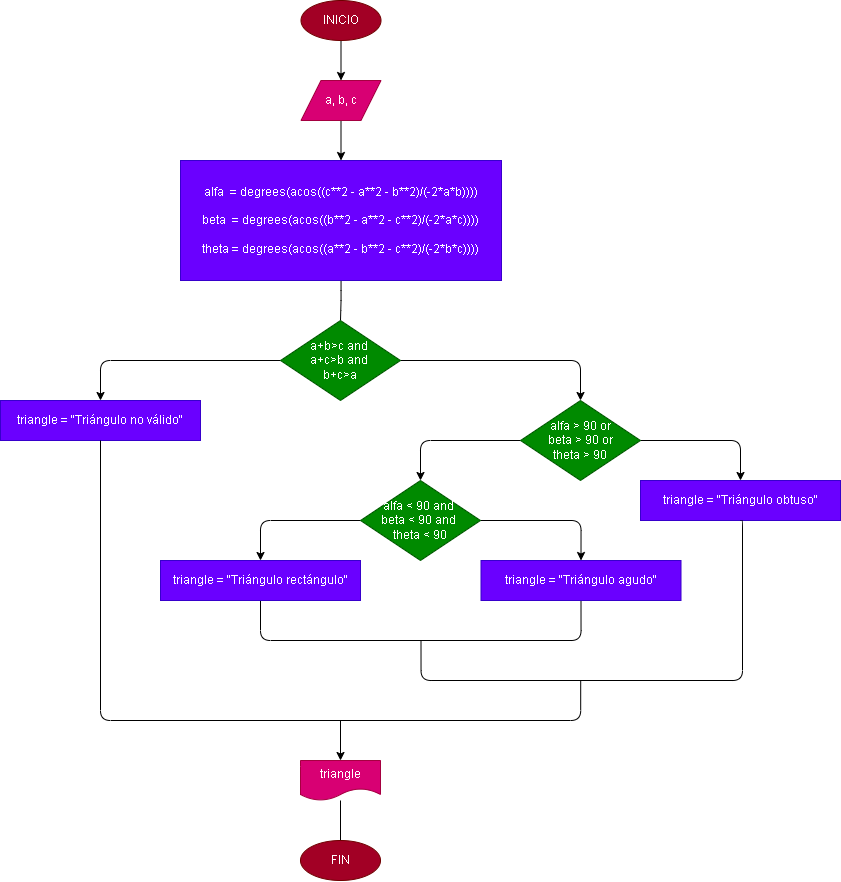

The diagram above was exported from draw.io. Its source (the exported page's mxGraphModel, read from the mxfile embedded in the PNG):
<mxGraphModel dx="1182" dy="938" grid="1" gridSize="10" guides="1" tooltips="1" connect="1" arrows="1" fold="1" page="1" pageScale="1" pageWidth="827" pageHeight="1169" background="none" math="0" shadow="0">
  <root>
    <mxCell id="0" />
    <mxCell id="1" parent="0" />
    <mxCell id="30" value="" style="edgeStyle=orthogonalEdgeStyle;html=1;endArrow=none;endFill=0;" edge="1" parent="1" source="3" target="29">
      <mxGeometry relative="1" as="geometry" />
    </mxCell>
    <mxCell id="3" value="&lt;div&gt;alfa&amp;nbsp; = degrees(acos((c**2 - a**2 - b**2)/(-2*a*b))))&lt;/div&gt;&lt;div&gt;&lt;br&gt;&lt;/div&gt;&lt;div&gt;beta&amp;nbsp; = degrees(acos((b**2 - a**2 - c**2)/(-2*a*c))))&lt;/div&gt;&lt;div&gt;&lt;br&gt;&lt;/div&gt;&lt;div&gt;theta = degrees(acos((a**2 - b**2 - c**2)/(-2*b*c))))&lt;/div&gt;" style="rounded=0;whiteSpace=wrap;html=1;fillColor=#6a00ff;fontColor=#ffffff;strokeColor=#3700CC;" vertex="1" parent="1">
      <mxGeometry x="800" y="240" width="321" height="120" as="geometry" />
    </mxCell>
    <mxCell id="11" value="" style="edgeStyle=none;html=1;" edge="1" parent="1" source="4" target="5">
      <mxGeometry relative="1" as="geometry" />
    </mxCell>
    <mxCell id="4" value="INICIO" style="ellipse;whiteSpace=wrap;html=1;fillColor=#a20025;fontColor=#ffffff;strokeColor=#6F0000;" vertex="1" parent="1">
      <mxGeometry x="920.5" y="80" width="80" height="40" as="geometry" />
    </mxCell>
    <mxCell id="9" value="" style="edgeStyle=none;html=1;" edge="1" parent="1" source="5">
      <mxGeometry relative="1" as="geometry">
        <mxPoint x="960.5" y="240" as="targetPoint" />
      </mxGeometry>
    </mxCell>
    <mxCell id="5" value="a, b, c" style="shape=parallelogram;perimeter=parallelogramPerimeter;whiteSpace=wrap;html=1;fixedSize=1;fillColor=#d80073;fontColor=#ffffff;strokeColor=#A50040;" vertex="1" parent="1">
      <mxGeometry x="920.5" y="160" width="80" height="40" as="geometry" />
    </mxCell>
    <mxCell id="15" value="" style="html=1;entryX=0.5;entryY=0;entryDx=0;entryDy=0;edgeStyle=orthogonalEdgeStyle;exitX=1;exitY=0.5;exitDx=0;exitDy=0;" edge="1" parent="1" source="12" target="14">
      <mxGeometry relative="1" as="geometry" />
    </mxCell>
    <mxCell id="18" style="edgeStyle=orthogonalEdgeStyle;html=1;exitX=0;exitY=0.5;exitDx=0;exitDy=0;entryX=0.5;entryY=0;entryDx=0;entryDy=0;" edge="1" parent="1" source="12" target="17">
      <mxGeometry relative="1" as="geometry" />
    </mxCell>
    <mxCell id="12" value="&lt;span&gt;alfa &amp;gt; 90 or&lt;/span&gt;&lt;br&gt;&lt;span&gt;beta &amp;gt; 90 or&lt;/span&gt;&lt;br&gt;&lt;span&gt;theta &amp;gt; 90&lt;/span&gt;" style="rhombus;whiteSpace=wrap;html=1;rounded=0;fillColor=#008a00;fontColor=#ffffff;strokeColor=#005700;" vertex="1" parent="1">
      <mxGeometry x="1140" y="480" width="120" height="80" as="geometry" />
    </mxCell>
    <mxCell id="14" value="triangle = &quot;Triángulo obtuso&quot;" style="whiteSpace=wrap;html=1;rounded=0;fillColor=#6a00ff;fontColor=#ffffff;strokeColor=#3700CC;" vertex="1" parent="1">
      <mxGeometry x="1260" y="560" width="200" height="40" as="geometry" />
    </mxCell>
    <mxCell id="20" value="" style="edgeStyle=orthogonalEdgeStyle;html=1;entryX=0.5;entryY=0;entryDx=0;entryDy=0;" edge="1" parent="1" source="17" target="19">
      <mxGeometry relative="1" as="geometry" />
    </mxCell>
    <mxCell id="22" style="edgeStyle=orthogonalEdgeStyle;html=1;exitX=0;exitY=0.5;exitDx=0;exitDy=0;entryX=0.5;entryY=0;entryDx=0;entryDy=0;" edge="1" parent="1" source="17" target="21">
      <mxGeometry relative="1" as="geometry" />
    </mxCell>
    <mxCell id="17" value="alfa &amp;lt; 90 and &lt;br&gt;beta &amp;lt; 90 and &lt;br&gt;theta &amp;lt; 90" style="rhombus;whiteSpace=wrap;html=1;rounded=0;fillColor=#008a00;fontColor=#ffffff;strokeColor=#005700;" vertex="1" parent="1">
      <mxGeometry x="980" y="560" width="120" height="80" as="geometry" />
    </mxCell>
    <mxCell id="23" style="edgeStyle=orthogonalEdgeStyle;html=1;exitX=0.5;exitY=1;exitDx=0;exitDy=0;entryX=0.5;entryY=1;entryDx=0;entryDy=0;endArrow=none;endFill=0;" edge="1" parent="1" source="19" target="21">
      <mxGeometry relative="1" as="geometry">
        <Array as="points">
          <mxPoint x="1201" y="720" />
          <mxPoint x="880" y="720" />
        </Array>
      </mxGeometry>
    </mxCell>
    <mxCell id="19" value="triangle = &quot;Triángulo agudo&quot;" style="whiteSpace=wrap;html=1;rounded=0;fillColor=#6a00ff;fontColor=#ffffff;strokeColor=#3700CC;" vertex="1" parent="1">
      <mxGeometry x="1100.5" y="640" width="200" height="40" as="geometry" />
    </mxCell>
    <mxCell id="21" value="triangle = &quot;Triángulo rectángulo&quot;" style="whiteSpace=wrap;html=1;rounded=0;fillColor=#6a00ff;fontColor=#ffffff;strokeColor=#3700CC;" vertex="1" parent="1">
      <mxGeometry x="780" y="640" width="200" height="40" as="geometry" />
    </mxCell>
    <mxCell id="24" style="edgeStyle=orthogonalEdgeStyle;html=1;exitX=0.5;exitY=1;exitDx=0;exitDy=0;entryX=0.5;entryY=1;entryDx=0;entryDy=0;endArrow=none;endFill=0;" edge="1" parent="1" source="14">
      <mxGeometry relative="1" as="geometry">
        <mxPoint x="1361" y="720" as="sourcePoint" />
        <mxPoint x="1040.5" y="720" as="targetPoint" />
        <Array as="points">
          <mxPoint x="1362" y="600" />
          <mxPoint x="1362" y="760" />
          <mxPoint x="1041" y="760" />
        </Array>
      </mxGeometry>
    </mxCell>
    <mxCell id="27" value="" style="edgeStyle=orthogonalEdgeStyle;html=1;endArrow=none;endFill=0;" edge="1" parent="1" source="25" target="26">
      <mxGeometry relative="1" as="geometry" />
    </mxCell>
    <mxCell id="25" value="triangle" style="shape=document;whiteSpace=wrap;html=1;boundedLbl=1;fillColor=#d80073;fontColor=#ffffff;strokeColor=#A50040;" vertex="1" parent="1">
      <mxGeometry x="920" y="840" width="80" height="40" as="geometry" />
    </mxCell>
    <mxCell id="26" value="FIN" style="ellipse;whiteSpace=wrap;html=1;fillColor=#a20025;fontColor=#ffffff;strokeColor=#6F0000;" vertex="1" parent="1">
      <mxGeometry x="920" y="920" width="80" height="40" as="geometry" />
    </mxCell>
    <mxCell id="31" style="edgeStyle=orthogonalEdgeStyle;html=1;exitX=1;exitY=0.5;exitDx=0;exitDy=0;entryX=0.5;entryY=0;entryDx=0;entryDy=0;endArrow=classic;endFill=1;" edge="1" parent="1" source="29" target="12">
      <mxGeometry relative="1" as="geometry" />
    </mxCell>
    <mxCell id="33" style="edgeStyle=orthogonalEdgeStyle;html=1;exitX=0;exitY=0.5;exitDx=0;exitDy=0;entryX=0.5;entryY=0;entryDx=0;entryDy=0;endArrow=classic;endFill=1;" edge="1" parent="1" source="29" target="32">
      <mxGeometry relative="1" as="geometry" />
    </mxCell>
    <mxCell id="29" value="a+b&amp;gt;c and &lt;br&gt;a+c&amp;gt;b and &lt;br&gt;b+c&amp;gt;a" style="rhombus;whiteSpace=wrap;html=1;rounded=0;fillColor=#008a00;fontColor=#ffffff;strokeColor=#005700;" vertex="1" parent="1">
      <mxGeometry x="900" y="400" width="120" height="80" as="geometry" />
    </mxCell>
    <mxCell id="32" value="triangle = &quot;Triángulo no válido&quot;" style="whiteSpace=wrap;html=1;rounded=0;fillColor=#6a00ff;fontColor=#ffffff;strokeColor=#3700CC;" vertex="1" parent="1">
      <mxGeometry x="620" y="480" width="200" height="40" as="geometry" />
    </mxCell>
    <mxCell id="35" style="edgeStyle=orthogonalEdgeStyle;html=1;exitX=0.5;exitY=1;exitDx=0;exitDy=0;entryX=0.5;entryY=1;entryDx=0;entryDy=0;endArrow=none;endFill=0;" edge="1" parent="1" target="32">
      <mxGeometry relative="1" as="geometry">
        <mxPoint x="1200.2" y="760" as="sourcePoint" />
        <mxPoint x="879.7" y="760" as="targetPoint" />
        <Array as="points">
          <mxPoint x="1200" y="800" />
          <mxPoint x="720" y="800" />
        </Array>
      </mxGeometry>
    </mxCell>
    <mxCell id="36" value="" style="endArrow=classic;html=1;entryX=0.5;entryY=0;entryDx=0;entryDy=0;" edge="1" parent="1" target="25">
      <mxGeometry width="50" height="50" relative="1" as="geometry">
        <mxPoint x="960" y="800" as="sourcePoint" />
        <mxPoint x="1010" y="760" as="targetPoint" />
      </mxGeometry>
    </mxCell>
  </root>
</mxGraphModel>